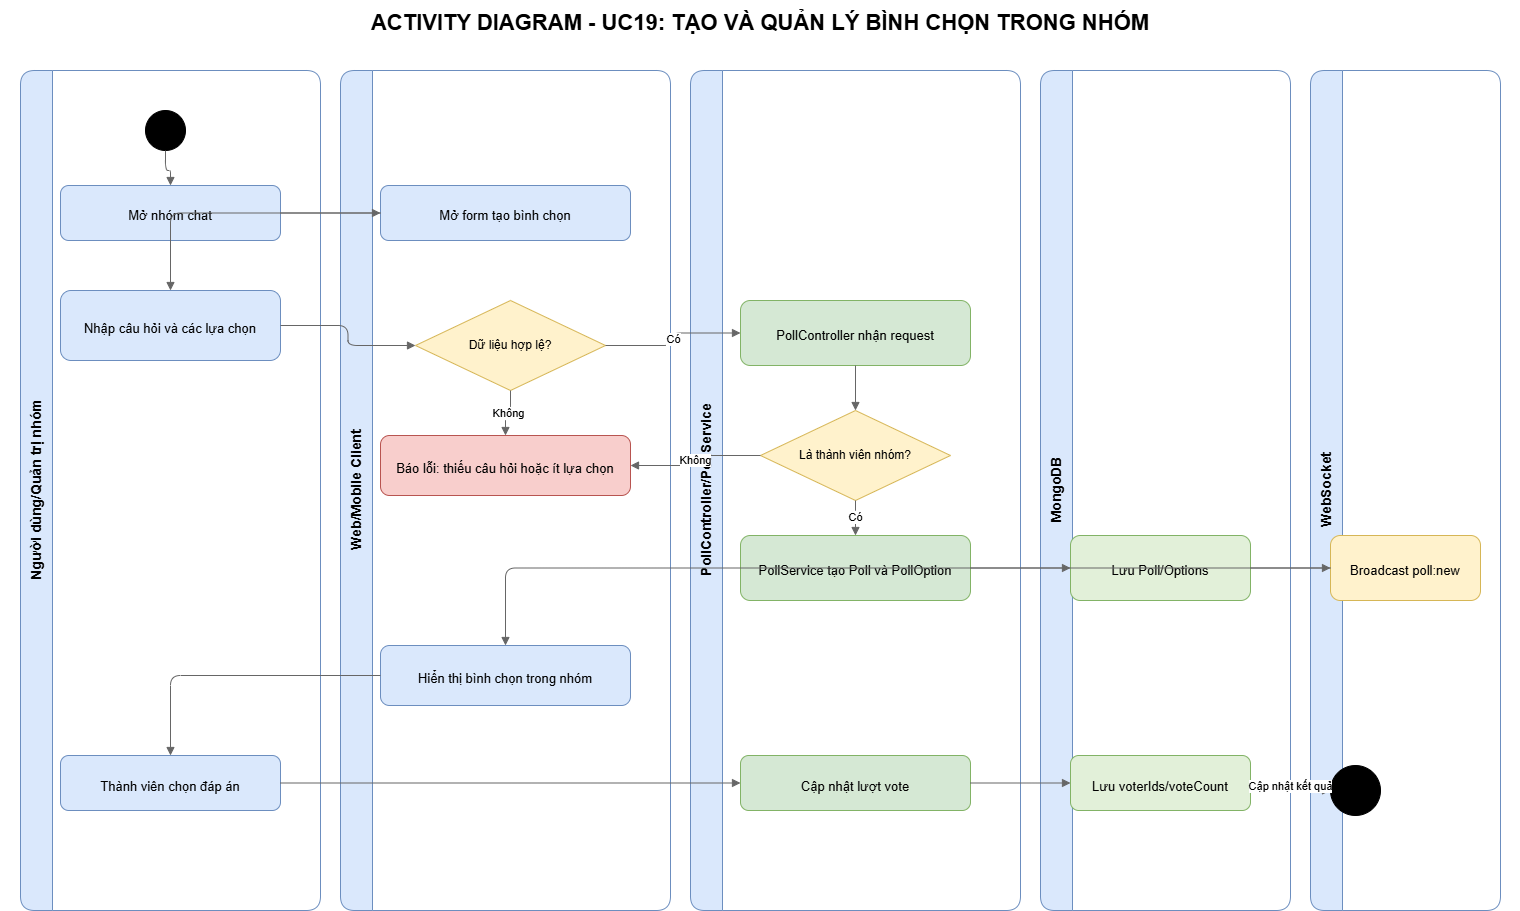

The diagram above was exported from draw.io. Its source (the exported page's mxGraphModel, read from the mxfile embedded in the PNG):
<mxGraphModel dx="1823" dy="997" grid="1" gridSize="10" guides="1" tooltips="1" connect="1" arrows="1" fold="1" page="1" pageScale="1" pageWidth="1600" pageHeight="1050" math="0" shadow="0">
  <root>
    <mxCell id="0" />
    <mxCell id="1" parent="0" />
    <mxCell id="id2" parent="1" style="rounded=0;whiteSpace=wrap;html=1;fillColor=none;strokeColor=none;fontSize=22;align=center;verticalAlign=middle;spacing=8;spacingTop=6;spacingLeft=8;spacingRight=8;fontStyle=1;" value="ACTIVITY DIAGRAM - UC19: TẠO VÀ QUẢN LÝ BÌNH CHỌN TRONG NHÓM" vertex="1">
      <mxGeometry height="40" width="1520" x="40" y="20" as="geometry" />
    </mxCell>
    <mxCell id="id3" parent="1" style="swimlane;html=1;startSize=32;horizontal=0;rounded=1;fillColor=#dae8fc;strokeColor=#6c8ebf;fontSize=14;fontStyle=1;" value="Người dùng/Quản trị nhóm" vertex="1">
      <mxGeometry height="840" width="300" x="60" y="90" as="geometry" />
    </mxCell>
    <mxCell id="id4" parent="1" style="swimlane;html=1;startSize=32;horizontal=0;rounded=1;fillColor=#dae8fc;strokeColor=#6c8ebf;fontSize=14;fontStyle=1;" value="Web/Mobile Client" vertex="1">
      <mxGeometry height="840" width="330" x="380" y="90" as="geometry" />
    </mxCell>
    <mxCell id="id5" parent="1" style="swimlane;html=1;startSize=32;horizontal=0;rounded=1;fillColor=#dae8fc;strokeColor=#6c8ebf;fontSize=14;fontStyle=1;" value="PollController/PollService" vertex="1">
      <mxGeometry height="840" width="330" x="730" y="90" as="geometry" />
    </mxCell>
    <mxCell id="id6" parent="1" style="swimlane;html=1;startSize=32;horizontal=0;rounded=1;fillColor=#dae8fc;strokeColor=#6c8ebf;fontSize=14;fontStyle=1;" value="MongoDB" vertex="1">
      <mxGeometry height="840" width="250" x="1080" y="90" as="geometry" />
    </mxCell>
    <mxCell id="id7" parent="1" style="swimlane;html=1;startSize=32;horizontal=0;rounded=1;fillColor=#dae8fc;strokeColor=#6c8ebf;fontSize=14;fontStyle=1;" value="WebSocket" vertex="1">
      <mxGeometry height="840" width="190" x="1350" y="90" as="geometry" />
    </mxCell>
    <mxCell id="id8" parent="1" style="ellipse;whiteSpace=wrap;html=1;fillColor=#000000;strokeColor=#000000;fontSize=12;align=center;verticalAlign=middle;spacing=6;" value="" vertex="1">
      <mxGeometry height="40" width="40" x="185" y="130" as="geometry" />
    </mxCell>
    <mxCell id="id9" parent="1" style="rounded=1;whiteSpace=wrap;html=1;fillColor=#dae8fc;strokeColor=#6c8ebf;fontSize=13;align=center;verticalAlign=middle;spacing=8;spacingTop=6;spacingLeft=8;spacingRight=8;" value="Mở nhóm chat" vertex="1">
      <mxGeometry height="55" width="220" x="100" y="205" as="geometry" />
    </mxCell>
    <mxCell id="id10" parent="1" style="rounded=1;whiteSpace=wrap;html=1;fillColor=#dae8fc;strokeColor=#6c8ebf;fontSize=13;align=center;verticalAlign=middle;spacing=8;spacingTop=6;spacingLeft=8;spacingRight=8;" value="Mở form tạo bình chọn" vertex="1">
      <mxGeometry height="55" width="250" x="420" y="205" as="geometry" />
    </mxCell>
    <mxCell id="id11" parent="1" style="rounded=1;whiteSpace=wrap;html=1;fillColor=#dae8fc;strokeColor=#6c8ebf;fontSize=13;align=center;verticalAlign=middle;spacing=8;spacingTop=6;spacingLeft=8;spacingRight=8;" value="Nhập câu hỏi và các lựa chọn" vertex="1">
      <mxGeometry height="70" width="220" x="100" y="310" as="geometry" />
    </mxCell>
    <mxCell id="id12" parent="1" style="rhombus;whiteSpace=wrap;html=1;fillColor=#fff2cc;strokeColor=#d6b656;fontSize=12;align=center;verticalAlign=middle;spacing=6;" value="Dữ liệu hợp lệ?" vertex="1">
      <mxGeometry height="90" width="190" x="455" y="320" as="geometry" />
    </mxCell>
    <mxCell id="id13" parent="1" style="rounded=1;whiteSpace=wrap;html=1;fillColor=#f8cecc;strokeColor=#b85450;fontSize=13;align=center;verticalAlign=middle;spacing=8;spacingTop=6;spacingLeft=8;spacingRight=8;" value="Báo lỗi: thiếu câu hỏi hoặc ít lựa chọn" vertex="1">
      <mxGeometry height="60" width="250" x="420" y="455" as="geometry" />
    </mxCell>
    <mxCell id="id14" parent="1" style="rounded=1;whiteSpace=wrap;html=1;fillColor=#d5e8d4;strokeColor=#82b366;fontSize=13;align=center;verticalAlign=middle;spacing=8;spacingTop=6;spacingLeft=8;spacingRight=8;" value="PollController nhận request" vertex="1">
      <mxGeometry height="65" width="230" x="780" y="320" as="geometry" />
    </mxCell>
    <mxCell id="id15" parent="1" style="rhombus;whiteSpace=wrap;html=1;fillColor=#fff2cc;strokeColor=#d6b656;fontSize=12;align=center;verticalAlign=middle;spacing=6;" value="Là thành viên nhóm?" vertex="1">
      <mxGeometry height="90" width="190" x="800" y="430" as="geometry" />
    </mxCell>
    <mxCell id="id16" parent="1" style="rounded=1;whiteSpace=wrap;html=1;fillColor=#d5e8d4;strokeColor=#82b366;fontSize=13;align=center;verticalAlign=middle;spacing=8;spacingTop=6;spacingLeft=8;spacingRight=8;" value="PollService tạo Poll và PollOption" vertex="1">
      <mxGeometry height="65" width="230" x="780" y="555" as="geometry" />
    </mxCell>
    <mxCell id="id17" parent="1" style="rounded=1;whiteSpace=wrap;html=1;fillColor=#e2f0d9;strokeColor=#82b366;fontSize=13;align=center;verticalAlign=middle;spacing=8;spacingTop=6;spacingLeft=8;spacingRight=8;" value="Lưu Poll/Options" vertex="1">
      <mxGeometry height="65" width="180" x="1110" y="555" as="geometry" />
    </mxCell>
    <mxCell id="id18" parent="1" style="rounded=1;whiteSpace=wrap;html=1;fillColor=#fff2cc;strokeColor=#d6b656;fontSize=13;align=center;verticalAlign=middle;spacing=8;spacingTop=6;spacingLeft=8;spacingRight=8;" value="Broadcast poll:new" vertex="1">
      <mxGeometry height="65" width="150" x="1370" y="555" as="geometry" />
    </mxCell>
    <mxCell id="id19" parent="1" style="rounded=1;whiteSpace=wrap;html=1;fillColor=#dae8fc;strokeColor=#6c8ebf;fontSize=13;align=center;verticalAlign=middle;spacing=8;spacingTop=6;spacingLeft=8;spacingRight=8;" value="Hiển thị bình chọn trong nhóm" vertex="1">
      <mxGeometry height="60" width="250" x="420" y="665" as="geometry" />
    </mxCell>
    <mxCell id="id20" parent="1" style="rounded=1;whiteSpace=wrap;html=1;fillColor=#dae8fc;strokeColor=#6c8ebf;fontSize=13;align=center;verticalAlign=middle;spacing=8;spacingTop=6;spacingLeft=8;spacingRight=8;" value="Thành viên chọn đáp án" vertex="1">
      <mxGeometry height="55" width="220" x="100" y="775" as="geometry" />
    </mxCell>
    <mxCell id="id21" parent="1" style="rounded=1;whiteSpace=wrap;html=1;fillColor=#d5e8d4;strokeColor=#82b366;fontSize=13;align=center;verticalAlign=middle;spacing=8;spacingTop=6;spacingLeft=8;spacingRight=8;" value="Cập nhật lượt vote" vertex="1">
      <mxGeometry height="55" width="230" x="780" y="775" as="geometry" />
    </mxCell>
    <mxCell id="id22" parent="1" style="rounded=1;whiteSpace=wrap;html=1;fillColor=#e2f0d9;strokeColor=#82b366;fontSize=13;align=center;verticalAlign=middle;spacing=8;spacingTop=6;spacingLeft=8;spacingRight=8;" value="Lưu voterIds/voteCount" vertex="1">
      <mxGeometry height="55" width="180" x="1110" y="775" as="geometry" />
    </mxCell>
    <mxCell id="id23" parent="1" style="ellipse;whiteSpace=wrap;html=1;fillColor=#000000;strokeColor=#000000;fontSize=12;align=center;verticalAlign=middle;spacing=6;" value="" vertex="1">
      <mxGeometry height="50" width="50" x="1370" y="785" as="geometry" />
    </mxCell>
    <mxCell id="id24" edge="1" parent="1" source="id8" style="edgeStyle=orthogonalEdgeStyle;rounded=1;orthogonalLoop=1;jettySize=auto;html=1;fontSize=11;strokeColor=#666666;endArrow=block;endFill=1;" target="id9" value="">
      <mxGeometry relative="1" as="geometry" />
    </mxCell>
    <mxCell id="id25" edge="1" parent="1" source="id9" style="edgeStyle=orthogonalEdgeStyle;rounded=1;orthogonalLoop=1;jettySize=auto;html=1;fontSize=11;strokeColor=#666666;endArrow=block;endFill=1;" target="id10" value="">
      <mxGeometry relative="1" as="geometry" />
    </mxCell>
    <mxCell id="id26" edge="1" parent="1" source="id10" style="edgeStyle=orthogonalEdgeStyle;rounded=1;orthogonalLoop=1;jettySize=auto;html=1;fontSize=11;strokeColor=#666666;endArrow=block;endFill=1;" target="id11" value="">
      <mxGeometry relative="1" as="geometry" />
    </mxCell>
    <mxCell id="id27" edge="1" parent="1" source="id11" style="edgeStyle=orthogonalEdgeStyle;rounded=1;orthogonalLoop=1;jettySize=auto;html=1;fontSize=11;strokeColor=#666666;endArrow=block;endFill=1;" target="id12" value="">
      <mxGeometry relative="1" as="geometry" />
    </mxCell>
    <mxCell id="id28" edge="1" parent="1" source="id12" style="edgeStyle=orthogonalEdgeStyle;rounded=1;orthogonalLoop=1;jettySize=auto;html=1;fontSize=11;strokeColor=#666666;endArrow=block;endFill=1;" target="id14" value="Có">
      <mxGeometry relative="1" as="geometry" />
    </mxCell>
    <mxCell id="id29" edge="1" parent="1" source="id12" style="edgeStyle=orthogonalEdgeStyle;rounded=1;orthogonalLoop=1;jettySize=auto;html=1;fontSize=11;strokeColor=#666666;endArrow=block;endFill=1;" target="id13" value="Không">
      <mxGeometry relative="1" as="geometry" />
    </mxCell>
    <mxCell id="id30" edge="1" parent="1" source="id14" style="edgeStyle=orthogonalEdgeStyle;rounded=1;orthogonalLoop=1;jettySize=auto;html=1;fontSize=11;strokeColor=#666666;endArrow=block;endFill=1;" target="id15" value="">
      <mxGeometry relative="1" as="geometry" />
    </mxCell>
    <mxCell id="id31" edge="1" parent="1" source="id15" style="edgeStyle=orthogonalEdgeStyle;rounded=1;orthogonalLoop=1;jettySize=auto;html=1;fontSize=11;strokeColor=#666666;endArrow=block;endFill=1;" target="id16" value="Có">
      <mxGeometry relative="1" as="geometry" />
    </mxCell>
    <mxCell id="id32" edge="1" parent="1" source="id15" style="edgeStyle=orthogonalEdgeStyle;rounded=1;orthogonalLoop=1;jettySize=auto;html=1;fontSize=11;strokeColor=#666666;endArrow=block;endFill=1;" target="id13" value="Không">
      <mxGeometry relative="1" as="geometry" />
    </mxCell>
    <mxCell id="id33" edge="1" parent="1" source="id16" style="edgeStyle=orthogonalEdgeStyle;rounded=1;orthogonalLoop=1;jettySize=auto;html=1;fontSize=11;strokeColor=#666666;endArrow=block;endFill=1;" target="id17" value="">
      <mxGeometry relative="1" as="geometry" />
    </mxCell>
    <mxCell id="id34" edge="1" parent="1" source="id17" style="edgeStyle=orthogonalEdgeStyle;rounded=1;orthogonalLoop=1;jettySize=auto;html=1;fontSize=11;strokeColor=#666666;endArrow=block;endFill=1;" target="id18" value="">
      <mxGeometry relative="1" as="geometry" />
    </mxCell>
    <mxCell id="id35" edge="1" parent="1" source="id18" style="edgeStyle=orthogonalEdgeStyle;rounded=1;orthogonalLoop=1;jettySize=auto;html=1;fontSize=11;strokeColor=#666666;endArrow=block;endFill=1;" target="id19" value="">
      <mxGeometry relative="1" as="geometry" />
    </mxCell>
    <mxCell id="id36" edge="1" parent="1" source="id19" style="edgeStyle=orthogonalEdgeStyle;rounded=1;orthogonalLoop=1;jettySize=auto;html=1;fontSize=11;strokeColor=#666666;endArrow=block;endFill=1;" target="id20" value="">
      <mxGeometry relative="1" as="geometry" />
    </mxCell>
    <mxCell id="id37" edge="1" parent="1" source="id20" style="edgeStyle=orthogonalEdgeStyle;rounded=1;orthogonalLoop=1;jettySize=auto;html=1;fontSize=11;strokeColor=#666666;endArrow=block;endFill=1;" target="id21" value="">
      <mxGeometry relative="1" as="geometry" />
    </mxCell>
    <mxCell id="id38" edge="1" parent="1" source="id21" style="edgeStyle=orthogonalEdgeStyle;rounded=1;orthogonalLoop=1;jettySize=auto;html=1;fontSize=11;strokeColor=#666666;endArrow=block;endFill=1;" target="id22" value="">
      <mxGeometry relative="1" as="geometry" />
    </mxCell>
    <mxCell id="id39" edge="1" parent="1" source="id22" style="edgeStyle=orthogonalEdgeStyle;rounded=1;orthogonalLoop=1;jettySize=auto;html=1;fontSize=11;strokeColor=#666666;endArrow=block;endFill=1;" target="id23" value="Cập nhật kết quả">
      <mxGeometry relative="1" as="geometry" />
    </mxCell>
  </root>
</mxGraphModel>